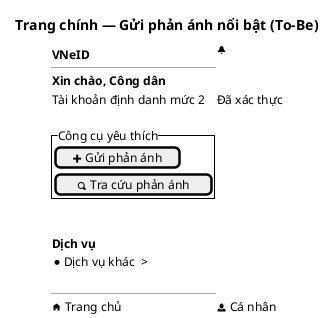

The diagram above was rendered by PlantUML. Its source (embedded in the PNG):
@startsalt
title Trang chính — Gửi phản ánh nổi bật (To-Be)
{
<b>VNeID</b> | <&bell>
  --
  <b>Xin chào, Công dân</b>
  Tài khoản định danh mức 2 | Đã xác thực
  .
  {^"Công cụ yêu thích"
    [<&plus> Gửi phản ánh]
    [<&magnifying-glass> Tra cứu phản ánh]
  }
  .
  <b>Dịch vụ</b>
  * Dịch vụ khác  >
  .
  --
  <&home> Trang chủ | <&person> Cá nhân
}
@endsalt